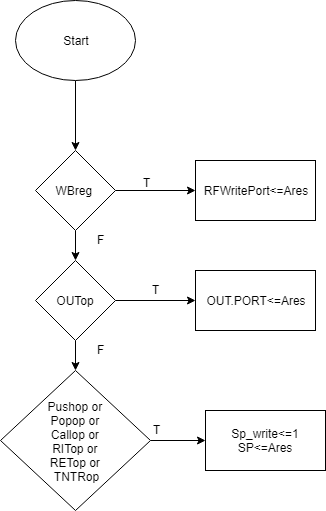

The diagram above was exported from draw.io. Its source (the exported page's mxGraphModel, read from the mxfile embedded in the PNG):
<mxGraphModel dx="870" dy="469" grid="1" gridSize="10" guides="1" tooltips="1" connect="1" arrows="1" fold="1" page="1" pageScale="1" pageWidth="850" pageHeight="1100" math="0" shadow="0">
  <root>
    <mxCell id="gC4MZHPfyzh_yfMhuMfE-0" />
    <mxCell id="gC4MZHPfyzh_yfMhuMfE-1" parent="gC4MZHPfyzh_yfMhuMfE-0" />
    <mxCell id="gC4MZHPfyzh_yfMhuMfE-10" style="edgeStyle=orthogonalEdgeStyle;rounded=0;orthogonalLoop=1;jettySize=auto;html=1;entryX=0.5;entryY=0;entryDx=0;entryDy=0;" edge="1" parent="gC4MZHPfyzh_yfMhuMfE-1" source="gC4MZHPfyzh_yfMhuMfE-2" target="gC4MZHPfyzh_yfMhuMfE-3">
      <mxGeometry relative="1" as="geometry" />
    </mxCell>
    <mxCell id="gC4MZHPfyzh_yfMhuMfE-2" value="Start" style="ellipse;whiteSpace=wrap;html=1;" vertex="1" parent="gC4MZHPfyzh_yfMhuMfE-1">
      <mxGeometry x="80" y="60" width="120" height="80" as="geometry" />
    </mxCell>
    <mxCell id="gC4MZHPfyzh_yfMhuMfE-11" style="edgeStyle=orthogonalEdgeStyle;rounded=0;orthogonalLoop=1;jettySize=auto;html=1;exitX=1;exitY=0.5;exitDx=0;exitDy=0;" edge="1" parent="gC4MZHPfyzh_yfMhuMfE-1" source="gC4MZHPfyzh_yfMhuMfE-3" target="gC4MZHPfyzh_yfMhuMfE-5">
      <mxGeometry relative="1" as="geometry" />
    </mxCell>
    <mxCell id="gC4MZHPfyzh_yfMhuMfE-12" style="edgeStyle=orthogonalEdgeStyle;rounded=0;orthogonalLoop=1;jettySize=auto;html=1;exitX=0.5;exitY=1;exitDx=0;exitDy=0;" edge="1" parent="gC4MZHPfyzh_yfMhuMfE-1" source="gC4MZHPfyzh_yfMhuMfE-3" target="gC4MZHPfyzh_yfMhuMfE-7">
      <mxGeometry relative="1" as="geometry" />
    </mxCell>
    <mxCell id="gC4MZHPfyzh_yfMhuMfE-3" value="WBreg&amp;nbsp;" style="rhombus;whiteSpace=wrap;html=1;" vertex="1" parent="gC4MZHPfyzh_yfMhuMfE-1">
      <mxGeometry x="100" y="210" width="80" height="80" as="geometry" />
    </mxCell>
    <mxCell id="gC4MZHPfyzh_yfMhuMfE-5" value="RFWritePort&amp;lt;=Ares" style="rounded=0;whiteSpace=wrap;html=1;" vertex="1" parent="gC4MZHPfyzh_yfMhuMfE-1">
      <mxGeometry x="260" y="220" width="120" height="60" as="geometry" />
    </mxCell>
    <mxCell id="gC4MZHPfyzh_yfMhuMfE-6" value="OUT.PORT&amp;lt;=Ares" style="rounded=0;whiteSpace=wrap;html=1;" vertex="1" parent="gC4MZHPfyzh_yfMhuMfE-1">
      <mxGeometry x="260" y="330" width="120" height="60" as="geometry" />
    </mxCell>
    <mxCell id="gC4MZHPfyzh_yfMhuMfE-13" style="edgeStyle=orthogonalEdgeStyle;rounded=0;orthogonalLoop=1;jettySize=auto;html=1;entryX=0;entryY=0.5;entryDx=0;entryDy=0;" edge="1" parent="gC4MZHPfyzh_yfMhuMfE-1" source="gC4MZHPfyzh_yfMhuMfE-7" target="gC4MZHPfyzh_yfMhuMfE-6">
      <mxGeometry relative="1" as="geometry" />
    </mxCell>
    <mxCell id="gC4MZHPfyzh_yfMhuMfE-14" style="edgeStyle=orthogonalEdgeStyle;rounded=0;orthogonalLoop=1;jettySize=auto;html=1;exitX=0.5;exitY=1;exitDx=0;exitDy=0;entryX=0.5;entryY=0;entryDx=0;entryDy=0;" edge="1" parent="gC4MZHPfyzh_yfMhuMfE-1" source="gC4MZHPfyzh_yfMhuMfE-7" target="gC4MZHPfyzh_yfMhuMfE-8">
      <mxGeometry relative="1" as="geometry" />
    </mxCell>
    <mxCell id="gC4MZHPfyzh_yfMhuMfE-7" value="OUTop" style="rhombus;whiteSpace=wrap;html=1;" vertex="1" parent="gC4MZHPfyzh_yfMhuMfE-1">
      <mxGeometry x="100" y="320" width="80" height="80" as="geometry" />
    </mxCell>
    <mxCell id="gC4MZHPfyzh_yfMhuMfE-15" style="edgeStyle=orthogonalEdgeStyle;rounded=0;orthogonalLoop=1;jettySize=auto;html=1;exitX=1;exitY=0.5;exitDx=0;exitDy=0;entryX=0;entryY=0.5;entryDx=0;entryDy=0;" edge="1" parent="gC4MZHPfyzh_yfMhuMfE-1" source="gC4MZHPfyzh_yfMhuMfE-8" target="gC4MZHPfyzh_yfMhuMfE-9">
      <mxGeometry relative="1" as="geometry" />
    </mxCell>
    <mxCell id="gC4MZHPfyzh_yfMhuMfE-8" value="Pushop or &lt;br&gt;Popop or &lt;br&gt;Callop or &lt;br&gt;RITop or &lt;br&gt;RETop or &lt;br&gt;TNTRop" style="rhombus;whiteSpace=wrap;html=1;" vertex="1" parent="gC4MZHPfyzh_yfMhuMfE-1">
      <mxGeometry x="65" y="430" width="150" height="140" as="geometry" />
    </mxCell>
    <mxCell id="gC4MZHPfyzh_yfMhuMfE-9" value="Sp_write&amp;lt;=1&lt;br&gt;SP&amp;lt;=Ares&lt;br&gt;" style="rounded=0;whiteSpace=wrap;html=1;" vertex="1" parent="gC4MZHPfyzh_yfMhuMfE-1">
      <mxGeometry x="270" y="470" width="120" height="60" as="geometry" />
    </mxCell>
    <mxCell id="gC4MZHPfyzh_yfMhuMfE-16" value="T" style="text;html=1;resizable=0;points=[];autosize=1;align=left;verticalAlign=top;spacingTop=-4;" vertex="1" parent="gC4MZHPfyzh_yfMhuMfE-1">
      <mxGeometry x="206" y="233" width="20" height="20" as="geometry" />
    </mxCell>
    <mxCell id="gC4MZHPfyzh_yfMhuMfE-17" value="T" style="text;html=1;resizable=0;points=[];autosize=1;align=left;verticalAlign=top;spacingTop=-4;" vertex="1" parent="gC4MZHPfyzh_yfMhuMfE-1">
      <mxGeometry x="215" y="340" width="20" height="20" as="geometry" />
    </mxCell>
    <mxCell id="gC4MZHPfyzh_yfMhuMfE-18" value="T" style="text;html=1;resizable=0;points=[];autosize=1;align=left;verticalAlign=top;spacingTop=-4;" vertex="1" parent="gC4MZHPfyzh_yfMhuMfE-1">
      <mxGeometry x="216" y="480" width="20" height="20" as="geometry" />
    </mxCell>
    <mxCell id="gC4MZHPfyzh_yfMhuMfE-19" value="F" style="text;html=1;resizable=0;points=[];autosize=1;align=left;verticalAlign=top;spacingTop=-4;" vertex="1" parent="gC4MZHPfyzh_yfMhuMfE-1">
      <mxGeometry x="160" y="400" width="20" height="20" as="geometry" />
    </mxCell>
    <mxCell id="gC4MZHPfyzh_yfMhuMfE-20" value="F" style="text;html=1;resizable=0;points=[];autosize=1;align=left;verticalAlign=top;spacingTop=-4;" vertex="1" parent="gC4MZHPfyzh_yfMhuMfE-1">
      <mxGeometry x="160" y="290" width="20" height="20" as="geometry" />
    </mxCell>
  </root>
</mxGraphModel>